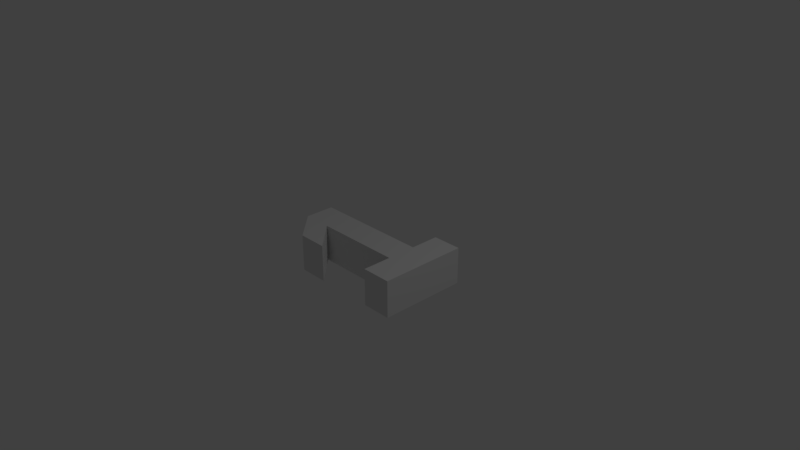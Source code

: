 # Source: 3DDigits.blend  (saved by Blender 2.79.0; exported with 4.5.12 LTS)
import bpy
from mathutils import Matrix  # noqa: F401  (used for matrix-valued properties, if any)

bpy.ops.wm.read_factory_settings(use_empty=True)
scene = bpy.context.scene
scene.name = 'Scene'

# ---- collections
col_collection_1 = bpy.data.collections.new('Collection 1'); scene.collection.children.link(col_collection_1)

# ---- world
world_world = bpy.data.worlds.new('World'); scene.world = world_world
world_world.color = (0.05088, 0.05088, 0.05088)
world_world.use_sun_shadow = False
world_world.sun_shadow_jitter_overblur = 0.0
world_world.cycles.sampling_method = 'MANUAL'

# ---- cameras
cam_camera = bpy.data.cameras.new('Camera')
cam_camera.clip_end = 100.0
cam_camera.lens = 35.0
cam_camera.sensor_width = 32.0
cam_camera.sensor_height = 18.0
cam_camera.ortho_scale = 7.314
cam_camera.dof.focus_distance = 0.0
cam_camera.dof.aperture_fstop = 128.0

# ---- lights
light_lamp = bpy.data.lights.new('Lamp', 'POINT')
light_lamp.transmission_factor = 0.0
light_lamp.cutoff_distance = 30.0
light_lamp.energy = 100.0
light_lamp.shadow_buffer_clip_start = 1.001
light_lamp.shadow_soft_size = 0.1
light_lamp.shadow_maximum_resolution = 0.006
light_lamp.use_absolute_resolution = True

# ---- meshes
me_plane_001 = bpy.data.meshes.new('Plane.001')
me_plane_001.from_pydata([(-1.0, -1.0, 0.0), (1.0, -1.0, 0.0), (-1.0, 1.0, 0.0), (1.0, 1.0, 0.0), (-0.6, -1.0, 0.0), (0.6, -1.0, 0.0), (0.5966, -0.5974, -0.25), (0.9966, -0.5974, -0.25), (-0.6034, -0.5974, -0.25), (-0.2034, -0.5974, -0.25), (-1.003, -0.1974, -0.25), (-0.6034, -0.1974, -0.25), (0.5966, -0.1974, -0.25), (-1.003, 0.2026, -0.25), (0.5966, 0.2026, -0.25), (0.5966, 0.6026, -0.25), (0.9966, 0.6026, -0.25), (-0.2034, -0.5974, 0.25), (-0.6034, -0.5974, 0.25), (0.5966, -0.5974, 0.25), (0.9966, -0.5974, 0.25), (-0.6034, -0.1974, 0.25), (-1.003, -0.1974, 0.25), (0.5966, -0.1974, 0.25), (-1.003, 0.2026, 0.25), (0.5966, 0.2026, 0.25), (0.5966, 0.6026, 0.25), (0.9966, 0.6026, 0.25)], [], [(6, 12, 14, 15, 16, 7), (10, 13, 14, 12, 11), (8, 10, 11, 9), (19, 20, 27, 26, 25, 23), (22, 21, 23, 25, 24), (18, 17, 21, 22), (10, 8, 18, 22), (7, 16, 27, 20), (12, 6, 19, 23), (16, 15, 26, 27), (8, 9, 17, 18), (14, 13, 24, 25), (11, 12, 23, 21), (9, 11, 21, 17), (6, 7, 20, 19), (15, 14, 25, 26), (13, 10, 22, 24)])
me_plane_001.use_remesh_preserve_volume = False
me_plane_001.use_remesh_preserve_attributes = False
me_plane_001.use_mirror_vertex_groups = False
me_plane_001.update()

# ---- objects
ob_one = bpy.data.objects.new('One', me_plane_001)
ob_lamp = bpy.data.objects.new('Lamp', light_lamp)
ob_camera = bpy.data.objects.new('Camera', cam_camera)

# ---- transforms, parenting, visibility, modifiers, constraints
ob_one.location = (0.0, 0.0, 0.0)
ob_one.lineart.crease_threshold = 0.0
ob_lamp.location = (4.076, 1.005, 5.904)
ob_lamp.rotation_euler = (0.6503, 0.05522, 1.866)
ob_lamp.lock_rotations_4d = False
ob_lamp.empty_display_type = 'ARROWS'
ob_lamp.color = (0.0, 0.0, 0.0, 0.0)
ob_lamp.lineart.crease_threshold = 0.0
ob_camera.location = (7.481, -6.508, 5.344)
ob_camera.rotation_euler = (1.109, 0.0, 0.8149)
ob_camera.lock_rotations_4d = False
ob_camera.empty_display_type = 'ARROWS'
ob_camera.color = (0.0, 0.0, 0.0, 0.0)
ob_camera.display_type = 'WIRE'
ob_camera.lineart.crease_threshold = 0.0

# ---- collection membership
col_collection_1.objects.link(ob_one)
col_collection_1.objects.link(ob_lamp)
col_collection_1.objects.link(ob_camera)

# ---- scene / render settings (as saved in the file)
scene.camera = ob_camera
scene.frame_start = 1; scene.frame_end = 250; scene.frame_set(1)
scene.render.engine = 'BLENDER_EEVEE_NEXT'
scene.render.resolution_percentage = 50
scene.render.dither_intensity = 0.0
scene.cycles.use_denoising = False
scene.cycles.samples = 128
scene.cycles.sampling_pattern = 'TABULATED_SOBOL'
scene.cycles.use_adaptive_sampling = False
scene.cycles.use_light_tree = False
scene.cycles.blur_glossy = 0.0
scene.cycles.sample_clamp_indirect = 0.0
scene.view_settings.view_transform = 'Standard'
bpy.context.view_layer.update()
